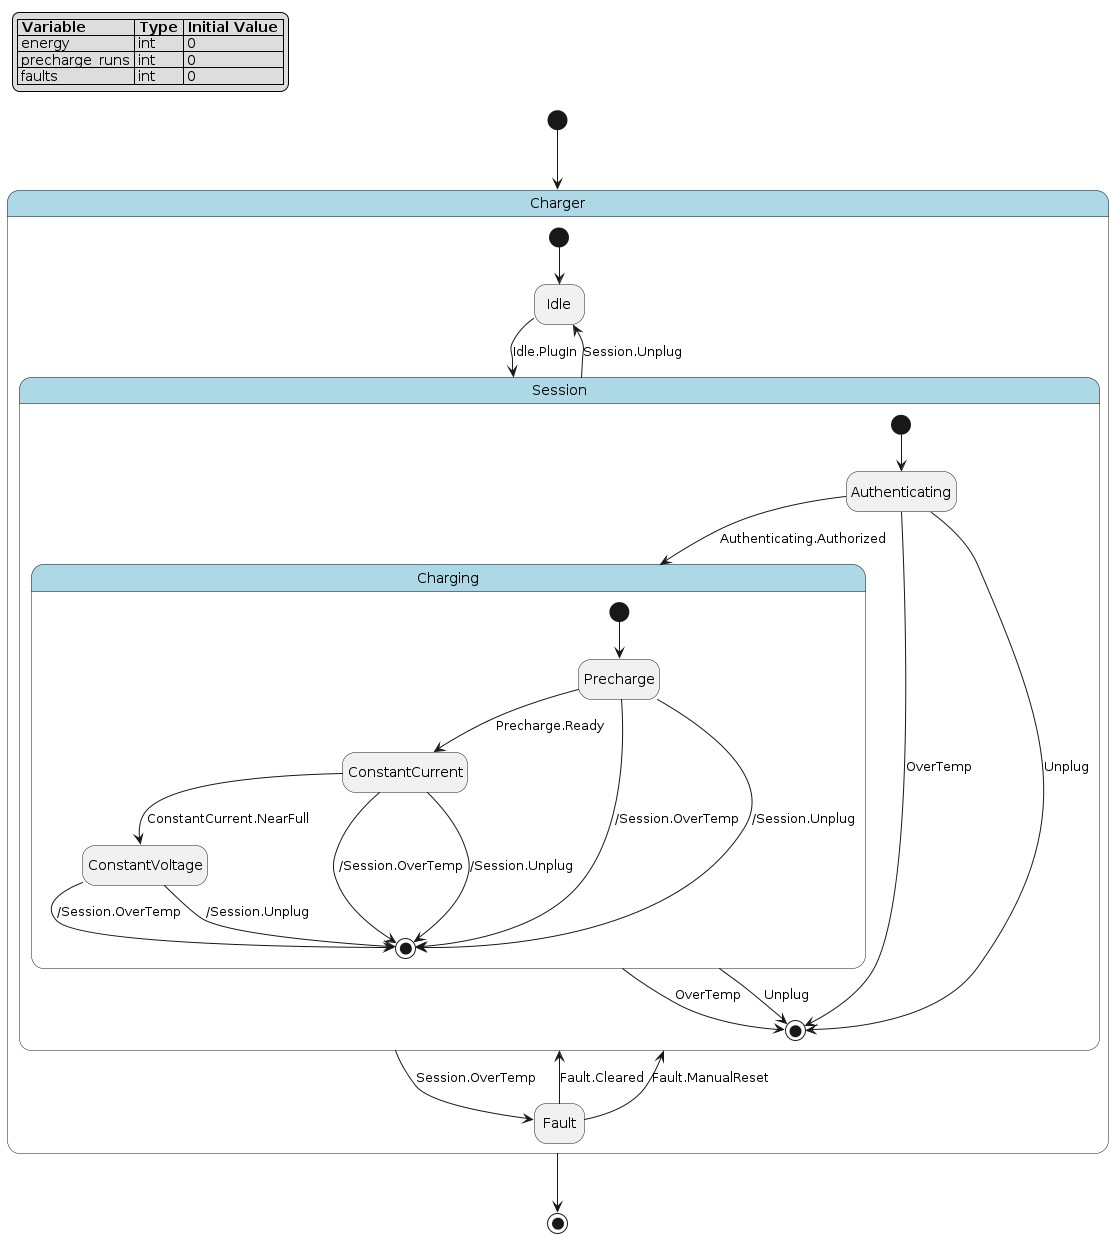

The diagram above was rendered by PlantUML. Its source (embedded in the PNG):
@startuml
hide empty description

skinparam state {
  BackgroundColor<<pseudo>> LightGray
  BackgroundColor<<composite>> LightBlue
  BorderColor<<pseudo>> Gray
  FontStyle<<pseudo>> italic
}

legend top left
|= Variable |= Type |= Initial Value |
| energy | int | 0 |
| precharge_runs | int | 0 |
| faults | int | 0 |
endlegend

state "Charger" as charger <<composite>> {
    state "Idle" as charger__idle
    state "Session" as charger__session <<composite>> {
        state "Authenticating" as charger__session__authenticating
        state "Charging" as charger__session__charging <<composite>> {
            state "Precharge" as charger__session__charging__precharge
            state "ConstantCurrent" as charger__session__charging__constant_current
            state "ConstantVoltage" as charger__session__charging__constant_voltage
            charger__session__charging__precharge --> [*] : /Session.OverTemp
            charger__session__charging__precharge --> [*] : /Session.Unplug
            charger__session__charging__constant_current --> [*] : /Session.OverTemp
            charger__session__charging__constant_current --> [*] : /Session.Unplug
            charger__session__charging__constant_voltage --> [*] : /Session.OverTemp
            charger__session__charging__constant_voltage --> [*] : /Session.Unplug
            [*] --> charger__session__charging__precharge
            charger__session__charging__precharge --> charger__session__charging__constant_current : Precharge.Ready
            charger__session__charging__constant_current --> charger__session__charging__constant_voltage : ConstantCurrent.NearFull
        }
        charger__session__authenticating --> [*] : OverTemp
        charger__session__authenticating --> [*] : Unplug
        charger__session__charging --> [*] : OverTemp
        charger__session__charging --> [*] : Unplug
        [*] --> charger__session__authenticating
        charger__session__authenticating --> charger__session__charging : Authenticating.Authorized
    }
    state "Fault" as charger__fault
    charger__session --> charger__fault : Session.OverTemp
    charger__session --> charger__idle : Session.Unplug
    [*] --> charger__idle
    charger__idle --> charger__session : Idle.PlugIn
    charger__fault --> charger__session : Fault.Cleared
    charger__fault --> charger__session : Fault.ManualReset
}
[*] --> charger
charger --> [*]
@enduml